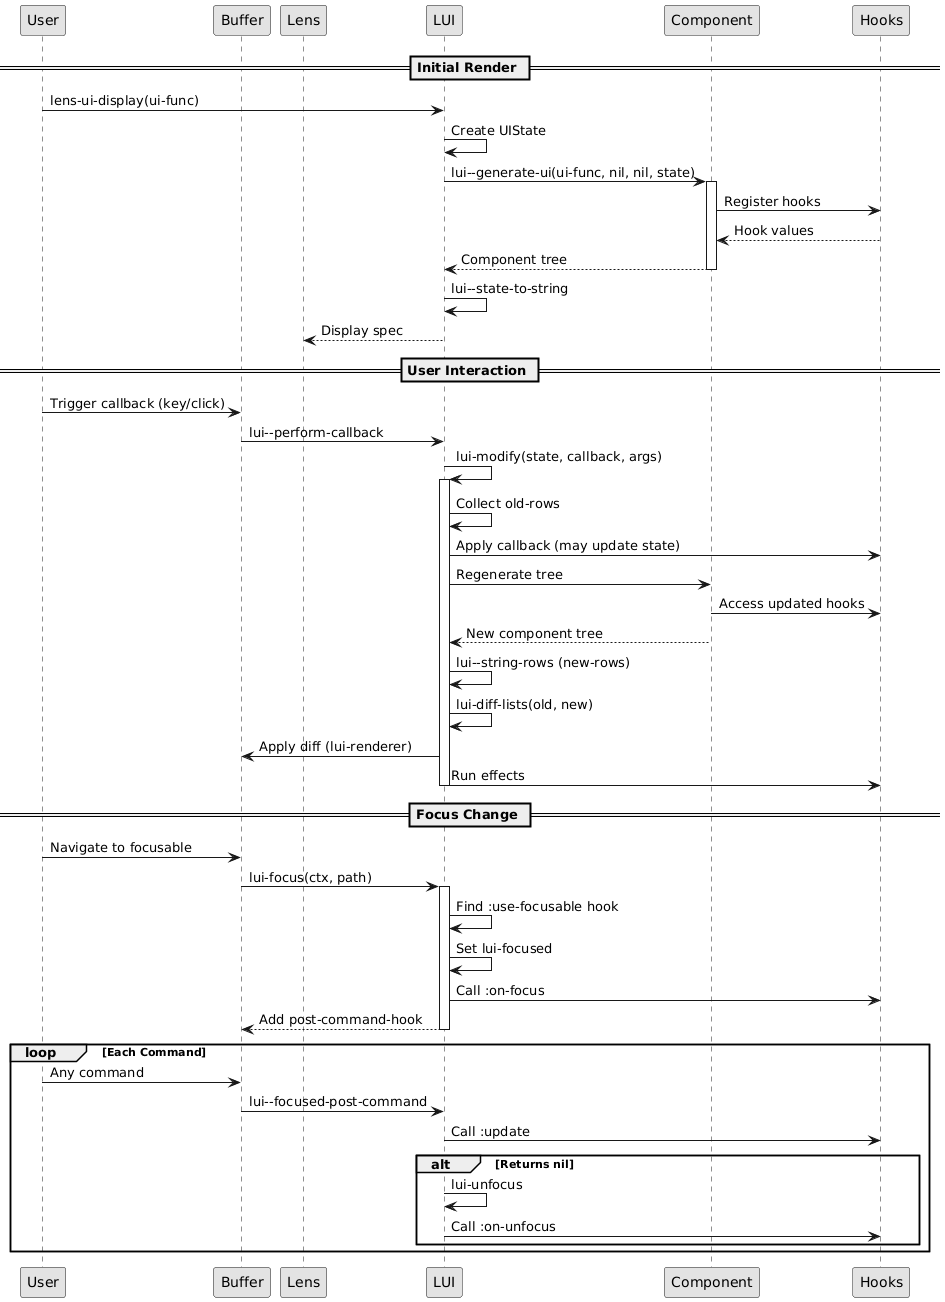

The diagram above was rendered by PlantUML. Its source (embedded in the PNG):
@startuml
skinparam monochrome true
skinparam shadowing false

participant User
participant Buffer
participant Lens
participant LUI
participant Component
participant Hooks

== Initial Render ==
User -> LUI: lens-ui-display(ui-func)
LUI -> LUI: Create UIState
LUI -> Component: lui--generate-ui(ui-func, nil, nil, state)
activate Component
Component -> Hooks: Register hooks
Hooks --> Component: Hook values
Component --> LUI: Component tree
deactivate Component
LUI -> LUI: lui--state-to-string
LUI --> Lens: Display spec

== User Interaction ==
User -> Buffer: Trigger callback (key/click)
Buffer -> LUI: lui--perform-callback
LUI -> LUI: lui-modify(state, callback, args)
activate LUI
LUI -> LUI: Collect old-rows
LUI -> Hooks: Apply callback (may update state)
LUI -> Component: Regenerate tree
Component -> Hooks: Access updated hooks
Component --> LUI: New component tree
LUI -> LUI: lui--string-rows (new-rows)
LUI -> LUI: lui-diff-lists(old, new)
LUI -> Buffer: Apply diff (lui-renderer)
LUI -> Hooks: Run effects
deactivate LUI

== Focus Change ==
User -> Buffer: Navigate to focusable
Buffer -> LUI: lui-focus(ctx, path)
activate LUI
LUI -> LUI: Find :use-focusable hook
LUI -> LUI: Set lui-focused
LUI -> Hooks: Call :on-focus
LUI --> Buffer: Add post-command-hook
deactivate LUI

loop Each Command
  User -> Buffer: Any command
  Buffer -> LUI: lui--focused-post-command
  LUI -> Hooks: Call :update
  alt Returns nil
    LUI -> LUI: lui-unfocus
    LUI -> Hooks: Call :on-unfocus
  end
end

@enduml